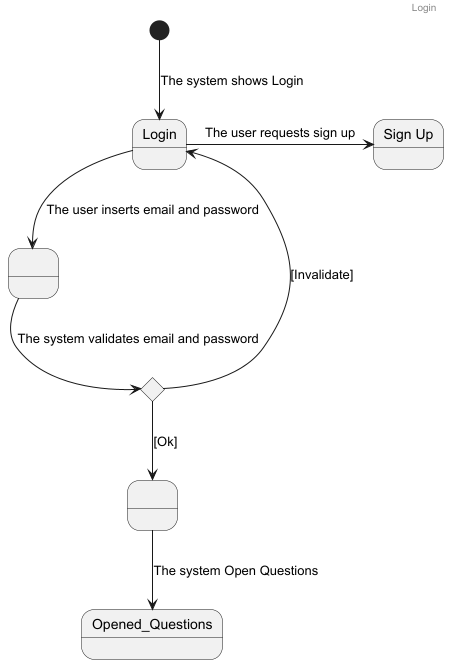

The diagram above was rendered by PlantUML. Its source (embedded in the PNG):
@startuml

header Login

state " " as s1
state " " as s2
state "Sign Up" as SignUp
state "Decision" as Decision <<choice>>

[*] --> Login : The system shows Login

Login -down-> s1 : The user inserts email and password
Login -right-> SignUp: The user requests sign up
s1 -down-> Decision : The system validates email and password

Decision --> s2 : [Ok]
Decision --> Login : [Invalidate]

s2 --> Opened_Questions : The system Open Questions

@enduml